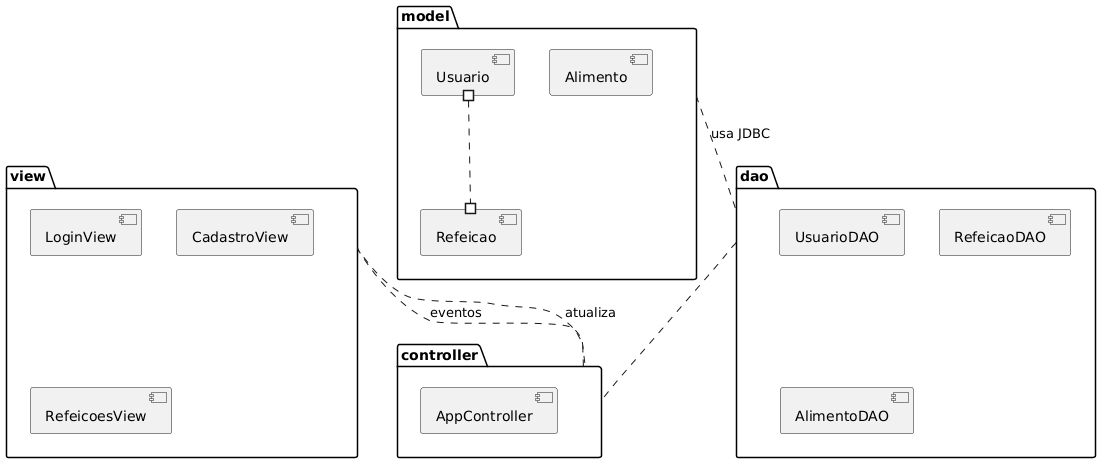

The diagram above was rendered by PlantUML. Its source (embedded in the PNG):
@startuml
package "model" {
  [Usuario] #..# [Refeicao]
  [Alimento]
}
package "dao" {
  [UsuarioDAO]
  [RefeicaoDAO]
  [AlimentoDAO]
}
package "view" {
  [LoginView]
  [CadastroView]
  [RefeicoesView]
}
package "controller" {
  [AppController]
}

model .. dao : usa JDBC
dao .. controller
controller .. view : atualiza
view .. controller : eventos
@enduml